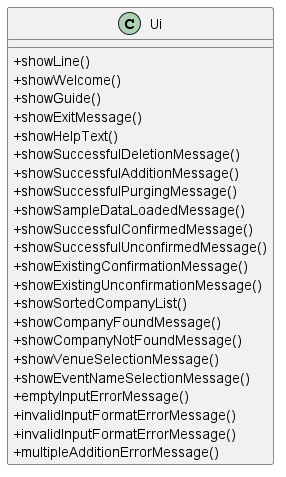

The diagram above was rendered by PlantUML. Its source (embedded in the PNG):
@startuml
'https://plantuml.com/class-diagram

skinparam classAttributeIconSize 0


class Ui {
+showLine()
+showWelcome()
+showGuide()
+showExitMessage()
+showHelpText()
+showSuccessfulDeletionMessage()
+showSuccessfulAdditionMessage()
+showSuccessfulPurgingMessage()
+showSampleDataLoadedMessage()
+showSuccessfulConfirmedMessage()
+showSuccessfulUnconfirmedMessage()
+showExistingConfirmationMessage()
+showExistingUnconfirmationMessage()
+showSortedCompanyList()
+showCompanyFoundMessage()
+showCompanyNotFoundMessage()
+showVenueSelectionMessage()
+showEventNameSelectionMessage()
+emptyInputErrorMessage()
+invalidInputFormatErrorMessage()
+invalidInputFormatErrorMessage()
+multipleAdditionErrorMessage()
}


@enduml